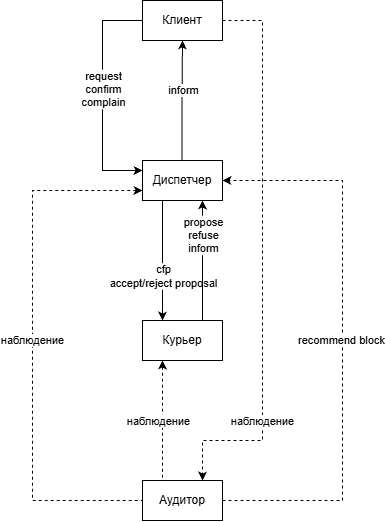

The diagram above was exported from draw.io. Its source (the exported page's mxGraphModel, read from the mxfile embedded in the PNG):
<mxGraphModel dx="1165" dy="694" grid="1" gridSize="10" guides="1" tooltips="1" connect="1" arrows="1" fold="1" page="1" pageScale="1" pageWidth="827" pageHeight="1169" math="0" shadow="0">
  <root>
    <mxCell id="0" />
    <mxCell id="1" parent="0" />
    <mxCell id="7S91arJhd76tNWOzwYAw-8" edge="1" parent="1" source="7S91arJhd76tNWOzwYAw-1" style="edgeStyle=orthogonalEdgeStyle;rounded=0;orthogonalLoop=1;jettySize=auto;html=1;entryX=0;entryY=0.25;entryDx=0;entryDy=0;defaultLabelBackgroundColor=page;" target="7S91arJhd76tNWOzwYAw-2">
      <mxGeometry relative="1" x="-0.0435" as="geometry">
        <Array as="points">
          <mxPoint x="320" y="100" />
          <mxPoint x="320" y="250" />
        </Array>
      </mxGeometry>
    </mxCell>
    <mxCell id="7S91arJhd76tNWOzwYAw-11" connectable="0" parent="7S91arJhd76tNWOzwYAw-8" style="edgeLabel;html=1;align=center;verticalAlign=middle;resizable=0;points=[];inheritText=1;defaultLabelBackgroundColor=page;" value="request&lt;div&gt;confirm&lt;/div&gt;&lt;div&gt;complain&lt;/div&gt;" vertex="1">
      <mxGeometry relative="1" x="-0.0522" as="geometry">
        <mxPoint as="offset" />
      </mxGeometry>
    </mxCell>
    <mxCell id="7S91arJhd76tNWOzwYAw-25" edge="1" parent="1" source="7S91arJhd76tNWOzwYAw-1" style="edgeStyle=orthogonalEdgeStyle;rounded=0;orthogonalLoop=1;jettySize=auto;html=1;entryX=0.75;entryY=0;entryDx=0;entryDy=0;defaultLabelBackgroundColor=page;dashed=1;" target="7S91arJhd76tNWOzwYAw-4">
      <mxGeometry relative="1" x="-0.2069" as="geometry">
        <Array as="points">
          <mxPoint x="480" y="100" />
          <mxPoint x="480" y="520" />
          <mxPoint x="420" y="520" />
        </Array>
      </mxGeometry>
    </mxCell>
    <mxCell id="7S91arJhd76tNWOzwYAw-26" connectable="0" parent="7S91arJhd76tNWOzwYAw-25" style="edgeLabel;html=1;align=center;verticalAlign=middle;resizable=0;points=[];inheritText=1;defaultLabelBackgroundColor=page;" value="наблюдение" vertex="1">
      <mxGeometry relative="1" x="-0.6121" y="-1" as="geometry">
        <mxPoint y="331" as="offset" />
      </mxGeometry>
    </mxCell>
    <mxCell id="7S91arJhd76tNWOzwYAw-1" parent="1" style="rounded=0;whiteSpace=wrap;html=1;" value="Клиент" vertex="1">
      <mxGeometry height="40" width="80" x="360" y="80" as="geometry" />
    </mxCell>
    <mxCell id="7S91arJhd76tNWOzwYAw-5" edge="1" parent="1" style="edgeStyle=orthogonalEdgeStyle;rounded=0;orthogonalLoop=1;jettySize=auto;html=1;entryX=0.5;entryY=1;entryDx=0;entryDy=0;defaultLabelBackgroundColor=page;" target="7S91arJhd76tNWOzwYAw-1">
      <mxGeometry relative="1" x="-0.3361" as="geometry">
        <mxPoint x="399.5" y="240" as="sourcePoint" />
        <mxPoint x="399.5" y="160" as="targetPoint" />
      </mxGeometry>
    </mxCell>
    <mxCell id="7S91arJhd76tNWOzwYAw-6" connectable="0" parent="7S91arJhd76tNWOzwYAw-5" style="edgeLabel;html=1;align=center;verticalAlign=middle;resizable=0;points=[];inheritText=1;defaultLabelBackgroundColor=page;" value="inform" vertex="1">
      <mxGeometry relative="1" x="-0.3859" y="2" as="geometry">
        <mxPoint x="3" y="-33" as="offset" />
      </mxGeometry>
    </mxCell>
    <mxCell id="7S91arJhd76tNWOzwYAw-14" edge="1" parent="1" source="7S91arJhd76tNWOzwYAw-2" style="edgeStyle=orthogonalEdgeStyle;rounded=0;orthogonalLoop=1;jettySize=auto;html=1;entryX=0.25;entryY=0;entryDx=0;entryDy=0;defaultLabelBackgroundColor=page;exitX=0.25;exitY=1;exitDx=0;exitDy=0;" target="7S91arJhd76tNWOzwYAw-3">
      <mxGeometry relative="1" x="-0.1333" as="geometry" />
    </mxCell>
    <mxCell id="7S91arJhd76tNWOzwYAw-16" connectable="0" parent="7S91arJhd76tNWOzwYAw-14" style="edgeLabel;html=1;align=center;verticalAlign=middle;resizable=0;points=[];inheritText=1;defaultLabelBackgroundColor=page;" value="cfp&lt;div&gt;accept/reject proposal&lt;/div&gt;" vertex="1">
      <mxGeometry relative="1" x="-0.0191" as="geometry">
        <mxPoint y="16" as="offset" />
      </mxGeometry>
    </mxCell>
    <mxCell id="7S91arJhd76tNWOzwYAw-17" edge="1" parent="1" source="7S91arJhd76tNWOzwYAw-2" style="edgeStyle=orthogonalEdgeStyle;rounded=0;orthogonalLoop=1;jettySize=auto;html=1;exitX=0;exitY=0.75;exitDx=0;exitDy=0;entryX=0;entryY=0.5;entryDx=0;entryDy=0;defaultLabelBackgroundColor=page;dashed=1;startArrow=classic;startFill=1;endArrow=none;endFill=0;" target="7S91arJhd76tNWOzwYAw-4">
      <mxGeometry relative="1" as="geometry">
        <Array as="points">
          <mxPoint x="250" y="270" />
          <mxPoint x="250" y="580" />
        </Array>
      </mxGeometry>
    </mxCell>
    <mxCell id="7S91arJhd76tNWOzwYAw-18" connectable="0" parent="7S91arJhd76tNWOzwYAw-17" style="edgeLabel;html=1;align=center;verticalAlign=middle;resizable=0;points=[];inheritText=1;defaultLabelBackgroundColor=page;" value="наблюдение" vertex="1">
      <mxGeometry relative="1" x="-0.0209" y="-1" as="geometry">
        <mxPoint as="offset" />
      </mxGeometry>
    </mxCell>
    <mxCell id="7S91arJhd76tNWOzwYAw-2" parent="1" style="rounded=0;whiteSpace=wrap;html=1;" value="Диспетчер" vertex="1">
      <mxGeometry height="40" width="80" x="360" y="240" as="geometry" />
    </mxCell>
    <mxCell id="7S91arJhd76tNWOzwYAw-12" edge="1" parent="1" source="7S91arJhd76tNWOzwYAw-3" style="edgeStyle=orthogonalEdgeStyle;rounded=0;orthogonalLoop=1;jettySize=auto;html=1;defaultLabelBackgroundColor=page;entryX=0.75;entryY=1;entryDx=0;entryDy=0;exitX=0.75;exitY=0;exitDx=0;exitDy=0;" target="7S91arJhd76tNWOzwYAw-2">
      <mxGeometry relative="1" x="-0.2" as="geometry">
        <mxPoint x="460" y="390" as="sourcePoint" />
        <mxPoint x="480" y="310" as="targetPoint" />
      </mxGeometry>
    </mxCell>
    <mxCell id="7S91arJhd76tNWOzwYAw-13" connectable="0" parent="7S91arJhd76tNWOzwYAw-12" style="edgeLabel;html=1;align=center;verticalAlign=middle;resizable=0;points=[];inheritText=1;defaultLabelBackgroundColor=page;" value="propose&lt;div&gt;refuse&lt;div&gt;inform&lt;/div&gt;&lt;/div&gt;" vertex="1">
      <mxGeometry relative="1" x="0.0189" y="-1" as="geometry">
        <mxPoint y="-24" as="offset" />
      </mxGeometry>
    </mxCell>
    <mxCell id="7S91arJhd76tNWOzwYAw-19" edge="1" parent="1" source="7S91arJhd76tNWOzwYAw-3" style="edgeStyle=orthogonalEdgeStyle;rounded=0;orthogonalLoop=1;jettySize=auto;html=1;defaultLabelBackgroundColor=page;entryX=0.25;entryY=0;entryDx=0;entryDy=0;exitX=0.25;exitY=1;exitDx=0;exitDy=0;dashed=1;startArrow=classic;startFill=1;endArrow=none;endFill=0;" target="7S91arJhd76tNWOzwYAw-4">
      <mxGeometry relative="1" x="-0.1429" as="geometry" />
    </mxCell>
    <mxCell id="7S91arJhd76tNWOzwYAw-20" connectable="0" parent="7S91arJhd76tNWOzwYAw-19" style="edgeLabel;html=1;align=center;verticalAlign=middle;resizable=0;points=[];inheritText=1;defaultLabelBackgroundColor=page;" value="наблюдение" vertex="1">
      <mxGeometry relative="1" x="-0.003" y="-4" as="geometry">
        <mxPoint as="offset" />
      </mxGeometry>
    </mxCell>
    <mxCell id="7S91arJhd76tNWOzwYAw-3" parent="1" style="rounded=0;whiteSpace=wrap;html=1;" value="Курьер" vertex="1">
      <mxGeometry height="40" width="80" x="360" y="400" as="geometry" />
    </mxCell>
    <mxCell id="7S91arJhd76tNWOzwYAw-21" edge="1" parent="1" source="7S91arJhd76tNWOzwYAw-4" style="edgeStyle=orthogonalEdgeStyle;rounded=0;orthogonalLoop=1;jettySize=auto;html=1;entryX=1;entryY=0.5;entryDx=0;entryDy=0;defaultLabelBackgroundColor=page;dashed=1;startArrow=none;startFill=0;endArrow=classic;endFill=1;" target="7S91arJhd76tNWOzwYAw-2">
      <mxGeometry relative="1" as="geometry">
        <Array as="points">
          <mxPoint x="560" y="580" />
          <mxPoint x="560" y="260" />
        </Array>
      </mxGeometry>
    </mxCell>
    <mxCell id="7S91arJhd76tNWOzwYAw-22" connectable="0" parent="7S91arJhd76tNWOzwYAw-21" style="edgeLabel;html=1;align=center;verticalAlign=middle;resizable=0;points=[];inheritText=1;defaultLabelBackgroundColor=page;" value="recommend block" vertex="1">
      <mxGeometry relative="1" x="0.0033" y="1" as="geometry">
        <mxPoint as="offset" />
      </mxGeometry>
    </mxCell>
    <mxCell id="7S91arJhd76tNWOzwYAw-4" parent="1" style="rounded=0;whiteSpace=wrap;html=1;" value="Аудитор" vertex="1">
      <mxGeometry height="40" width="80" x="360" y="560" as="geometry" />
    </mxCell>
  </root>
</mxGraphModel>